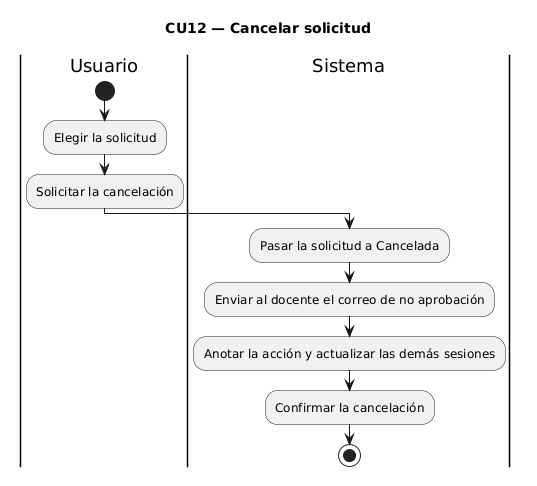

The diagram above was rendered by PlantUML. Its source (embedded in the PNG):
@startuml
title CU12 — Cancelar solicitud
|Usuario|
start
:Elegir la solicitud;
:Solicitar la cancelación;
|Sistema|
:Pasar la solicitud a Cancelada;
:Enviar al docente el correo de no aprobación;
:Anotar la acción y actualizar las demás sesiones;
:Confirmar la cancelación;
stop
@enduml